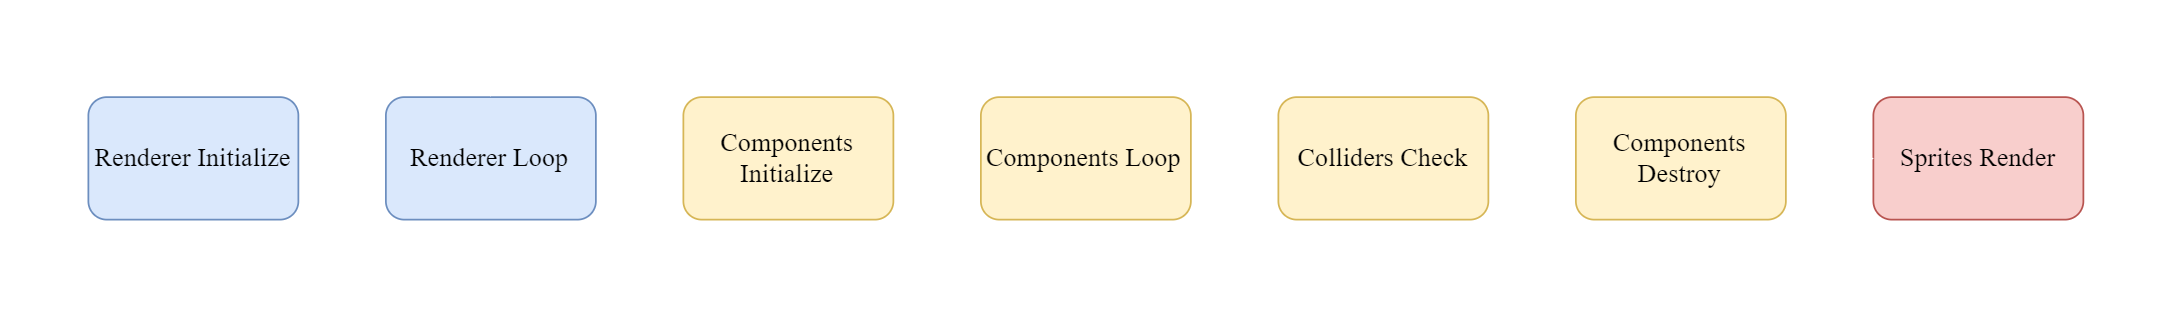

The diagram above was exported from draw.io. Its source (the exported page's mxGraphModel, read from the mxfile embedded in the PNG):
<mxGraphModel dx="1205" dy="624" grid="1" gridSize="10" guides="1" tooltips="1" connect="1" arrows="1" fold="1" page="1" pageScale="1" pageWidth="827" pageHeight="1169" background="#333333" math="0" shadow="0">
  <root>
    <mxCell id="0" />
    <mxCell id="1" parent="0" />
    <mxCell id="z-5OFvdb_FXKRM9aPzmK-20" value="" style="rounded=1;whiteSpace=wrap;html=1;gradientColor=none;fillColor=none;strokeColor=#FFFFFF;" parent="1" vertex="1">
      <mxGeometry x="80" y="180" width="1240" height="180" as="geometry" />
    </mxCell>
    <mxCell id="c0JeDfrUctsTDAlnJYVp-18" style="edgeStyle=orthogonalEdgeStyle;rounded=0;jumpSize=6;orthogonalLoop=1;jettySize=auto;html=1;entryX=0;entryY=0.5;entryDx=0;entryDy=0;strokeColor=#FFFFFF;" edge="1" parent="1" source="z-5OFvdb_FXKRM9aPzmK-6" target="z-5OFvdb_FXKRM9aPzmK-13">
      <mxGeometry relative="1" as="geometry" />
    </mxCell>
    <mxCell id="z-5OFvdb_FXKRM9aPzmK-6" value="&lt;font face=&quot;Times New Roman&quot;&gt;&lt;span style=&quot;font-size: 15px&quot;&gt;Renderer Initialize&lt;/span&gt;&lt;/font&gt;" style="rounded=1;whiteSpace=wrap;html=1;fillColor=#dae8fc;strokeColor=#6c8ebf;" parent="1" vertex="1">
      <mxGeometry x="130" y="235" width="120" height="70" as="geometry" />
    </mxCell>
    <mxCell id="c0JeDfrUctsTDAlnJYVp-13" style="edgeStyle=orthogonalEdgeStyle;rounded=0;orthogonalLoop=1;jettySize=auto;html=1;entryX=0;entryY=0.5;entryDx=0;entryDy=0;strokeColor=#FFFFFF;jumpSize=6;" edge="1" parent="1" source="z-5OFvdb_FXKRM9aPzmK-13" target="c0JeDfrUctsTDAlnJYVp-3">
      <mxGeometry relative="1" as="geometry" />
    </mxCell>
    <mxCell id="z-5OFvdb_FXKRM9aPzmK-13" value="&lt;span style=&quot;white-space: normal&quot;&gt;&lt;font face=&quot;Times New Roman&quot; style=&quot;font-size: 15px&quot;&gt;Renderer Loop&lt;/font&gt;&lt;/span&gt;" style="rounded=1;whiteSpace=wrap;html=1;fillColor=#dae8fc;strokeColor=#6c8ebf;spacing=-1;" parent="1" vertex="1">
      <mxGeometry x="300" y="235" width="120" height="70" as="geometry" />
    </mxCell>
    <mxCell id="z-5OFvdb_FXKRM9aPzmK-30" value="&lt;font face=&quot;Times New Roman&quot; style=&quot;font-size: 15px&quot; color=&quot;#ffffff&quot;&gt;BHM_Renderer&lt;/font&gt;" style="text;html=1;align=center;verticalAlign=middle;whiteSpace=wrap;rounded=0;" parent="1" vertex="1">
      <mxGeometry x="150" y="200" width="40" height="20" as="geometry" />
    </mxCell>
    <mxCell id="z-5OFvdb_FXKRM9aPzmK-42" style="edgeStyle=orthogonalEdgeStyle;rounded=0;orthogonalLoop=1;jettySize=auto;html=1;exitX=0.5;exitY=0;exitDx=0;exitDy=0;entryX=0.5;entryY=0;entryDx=0;entryDy=0;strokeColor=#FFFFFF;" parent="1" source="z-5OFvdb_FXKRM9aPzmK-35" target="z-5OFvdb_FXKRM9aPzmK-13" edge="1">
      <mxGeometry relative="1" as="geometry" />
    </mxCell>
    <mxCell id="z-5OFvdb_FXKRM9aPzmK-35" value="&lt;span style=&quot;white-space: normal&quot;&gt;&lt;font face=&quot;Times New Roman&quot; style=&quot;font-size: 15px&quot;&gt;Sprites Render&lt;/font&gt;&lt;/span&gt;" style="rounded=1;whiteSpace=wrap;html=1;fillColor=#f8cecc;strokeColor=#b85450;spacing=-1;" parent="1" vertex="1">
      <mxGeometry x="1150" y="235" width="120" height="70" as="geometry" />
    </mxCell>
    <mxCell id="c0JeDfrUctsTDAlnJYVp-12" style="edgeStyle=orthogonalEdgeStyle;rounded=0;orthogonalLoop=1;jettySize=auto;html=1;entryX=0;entryY=0.5;entryDx=0;entryDy=0;strokeColor=#FFFFFF;" edge="1" parent="1" source="c0JeDfrUctsTDAlnJYVp-3" target="c0JeDfrUctsTDAlnJYVp-4">
      <mxGeometry relative="1" as="geometry" />
    </mxCell>
    <mxCell id="c0JeDfrUctsTDAlnJYVp-3" value="&lt;font face=&quot;Times New Roman&quot;&gt;&lt;span style=&quot;font-size: 15px&quot;&gt;Components Initialize&lt;/span&gt;&lt;/font&gt;" style="rounded=1;whiteSpace=wrap;html=1;fillColor=#fff2cc;strokeColor=#d6b656;" vertex="1" parent="1">
      <mxGeometry x="470" y="235" width="120" height="70" as="geometry" />
    </mxCell>
    <mxCell id="c0JeDfrUctsTDAlnJYVp-14" style="edgeStyle=orthogonalEdgeStyle;rounded=0;orthogonalLoop=1;jettySize=auto;html=1;entryX=0;entryY=0.5;entryDx=0;entryDy=0;strokeColor=#FFFFFF;" edge="1" parent="1" source="c0JeDfrUctsTDAlnJYVp-4" target="c0JeDfrUctsTDAlnJYVp-5">
      <mxGeometry relative="1" as="geometry" />
    </mxCell>
    <mxCell id="c0JeDfrUctsTDAlnJYVp-4" value="&lt;font face=&quot;Times New Roman&quot;&gt;&lt;span style=&quot;font-size: 15px&quot;&gt;Components Loop&lt;/span&gt;&lt;/font&gt;" style="rounded=1;whiteSpace=wrap;html=1;fillColor=#fff2cc;strokeColor=#d6b656;" vertex="1" parent="1">
      <mxGeometry x="640" y="235" width="120" height="70" as="geometry" />
    </mxCell>
    <mxCell id="c0JeDfrUctsTDAlnJYVp-15" style="edgeStyle=orthogonalEdgeStyle;rounded=0;orthogonalLoop=1;jettySize=auto;html=1;entryX=0;entryY=0.5;entryDx=0;entryDy=0;strokeColor=#FFFFFF;" edge="1" parent="1" source="c0JeDfrUctsTDAlnJYVp-5" target="c0JeDfrUctsTDAlnJYVp-6">
      <mxGeometry relative="1" as="geometry" />
    </mxCell>
    <mxCell id="c0JeDfrUctsTDAlnJYVp-5" value="&lt;font face=&quot;Times New Roman&quot;&gt;&lt;span style=&quot;font-size: 15px&quot;&gt;Colliders Check&lt;/span&gt;&lt;/font&gt;" style="rounded=1;whiteSpace=wrap;html=1;fillColor=#fff2cc;strokeColor=#d6b656;" vertex="1" parent="1">
      <mxGeometry x="810" y="235" width="120" height="70" as="geometry" />
    </mxCell>
    <mxCell id="c0JeDfrUctsTDAlnJYVp-16" style="edgeStyle=orthogonalEdgeStyle;rounded=0;orthogonalLoop=1;jettySize=auto;html=1;entryX=0;entryY=0.5;entryDx=0;entryDy=0;strokeColor=#FFFFFF;" edge="1" parent="1" source="c0JeDfrUctsTDAlnJYVp-6" target="z-5OFvdb_FXKRM9aPzmK-35">
      <mxGeometry relative="1" as="geometry" />
    </mxCell>
    <mxCell id="c0JeDfrUctsTDAlnJYVp-6" value="&lt;font face=&quot;Times New Roman&quot;&gt;&lt;span style=&quot;font-size: 15px&quot;&gt;Components Destroy&lt;/span&gt;&lt;/font&gt;" style="rounded=1;whiteSpace=wrap;html=1;fillColor=#fff2cc;strokeColor=#d6b656;" vertex="1" parent="1">
      <mxGeometry x="980" y="235" width="120" height="70" as="geometry" />
    </mxCell>
  </root>
</mxGraphModel>